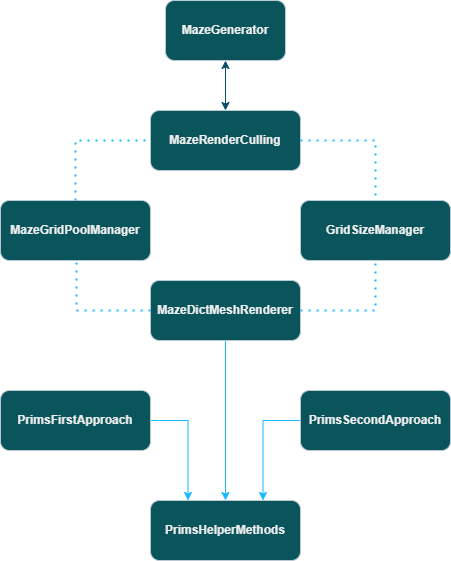

The diagram above was exported from draw.io. Its source (the exported page's mxGraphModel, read from the mxfile embedded in the PNG):
<mxGraphModel dx="792" dy="1180" grid="1" gridSize="10" guides="1" tooltips="1" connect="1" arrows="1" fold="1" page="1" pageScale="1" pageWidth="827" pageHeight="1169" math="0" shadow="0">
  <root>
    <mxCell id="0" />
    <mxCell id="1" parent="0" />
    <mxCell id="IxzXeJpysBdr6S93gWrk-1" value="&lt;p data-pm-slice=&quot;1 1 [&amp;quot;ordered_list&amp;quot;,{&amp;quot;spread&amp;quot;:false,&amp;quot;startingNumber&amp;quot;:1,&amp;quot;start&amp;quot;:464,&amp;quot;end&amp;quot;:1374},&amp;quot;regular_list_item&amp;quot;,{&amp;quot;start&amp;quot;:464,&amp;quot;end&amp;quot;:566}]&quot;&gt;&lt;strong&gt;MazeGenerator&lt;/strong&gt;&lt;/p&gt;" style="rounded=1;whiteSpace=wrap;html=1;labelBackgroundColor=none;fillColor=#09555B;strokeColor=#BAC8D3;fontColor=#EEEEEE;" parent="1" vertex="1">
      <mxGeometry x="354" y="210" width="120" height="60" as="geometry" />
    </mxCell>
    <mxCell id="IxzXeJpysBdr6S93gWrk-2" value="&lt;p data-pm-slice=&quot;1 1 [&amp;quot;ordered_list&amp;quot;,{&amp;quot;spread&amp;quot;:false,&amp;quot;startingNumber&amp;quot;:1,&amp;quot;start&amp;quot;:464,&amp;quot;end&amp;quot;:1374},&amp;quot;regular_list_item&amp;quot;,{&amp;quot;start&amp;quot;:567,&amp;quot;end&amp;quot;:689}]&quot;&gt;&lt;strong&gt;MazeGridPoolManager&lt;/strong&gt;&lt;/p&gt;" style="rounded=1;whiteSpace=wrap;html=1;labelBackgroundColor=none;fillColor=#09555B;strokeColor=#BAC8D3;fontColor=#EEEEEE;" parent="1" vertex="1">
      <mxGeometry x="189" y="410" width="150" height="60" as="geometry" />
    </mxCell>
    <mxCell id="IxzXeJpysBdr6S93gWrk-5" value="&lt;p data-pm-slice=&quot;1 1 [&amp;quot;ordered_list&amp;quot;,{&amp;quot;spread&amp;quot;:false,&amp;quot;startingNumber&amp;quot;:1,&amp;quot;start&amp;quot;:464,&amp;quot;end&amp;quot;:1374},&amp;quot;regular_list_item&amp;quot;,{&amp;quot;start&amp;quot;:690,&amp;quot;end&amp;quot;:806}]&quot;&gt;&lt;strong&gt;MazeRenderCulling&lt;/strong&gt;&lt;/p&gt;" style="rounded=1;whiteSpace=wrap;html=1;labelBackgroundColor=none;fillColor=#09555B;strokeColor=#BAC8D3;fontColor=#EEEEEE;" parent="1" vertex="1">
      <mxGeometry x="339" y="320" width="150" height="60" as="geometry" />
    </mxCell>
    <mxCell id="IxzXeJpysBdr6S93gWrk-18" style="edgeStyle=orthogonalEdgeStyle;rounded=0;orthogonalLoop=1;jettySize=auto;html=1;exitX=0.5;exitY=1;exitDx=0;exitDy=0;entryX=0.5;entryY=0;entryDx=0;entryDy=0;labelBackgroundColor=none;strokeColor=#1AB9FF;fontColor=default;" parent="1" source="IxzXeJpysBdr6S93gWrk-7" target="IxzXeJpysBdr6S93gWrk-9" edge="1">
      <mxGeometry relative="1" as="geometry" />
    </mxCell>
    <mxCell id="IxzXeJpysBdr6S93gWrk-7" value="&lt;p data-pm-slice=&quot;1 1 [&amp;quot;ordered_list&amp;quot;,{&amp;quot;spread&amp;quot;:false,&amp;quot;startingNumber&amp;quot;:1,&amp;quot;start&amp;quot;:464,&amp;quot;end&amp;quot;:1374},&amp;quot;regular_list_item&amp;quot;,{&amp;quot;start&amp;quot;:807,&amp;quot;end&amp;quot;:918}]&quot;&gt;&lt;strong&gt;MazeDictMeshRenderer&lt;/strong&gt;&lt;/p&gt;" style="rounded=1;whiteSpace=wrap;html=1;labelBackgroundColor=none;fillColor=#09555B;strokeColor=#BAC8D3;fontColor=#EEEEEE;" parent="1" vertex="1">
      <mxGeometry x="339" y="490" width="150" height="60" as="geometry" />
    </mxCell>
    <mxCell id="IxzXeJpysBdr6S93gWrk-8" value="&lt;p data-pm-slice=&quot;1 1 [&amp;quot;ordered_list&amp;quot;,{&amp;quot;spread&amp;quot;:false,&amp;quot;startingNumber&amp;quot;:1,&amp;quot;start&amp;quot;:464,&amp;quot;end&amp;quot;:1374},&amp;quot;regular_list_item&amp;quot;,{&amp;quot;start&amp;quot;:919,&amp;quot;end&amp;quot;:1029}]&quot;&gt;&lt;strong&gt;GridSizeManager&lt;/strong&gt;&lt;/p&gt;" style="rounded=1;whiteSpace=wrap;html=1;labelBackgroundColor=none;fillColor=#09555B;strokeColor=#BAC8D3;fontColor=#EEEEEE;" parent="1" vertex="1">
      <mxGeometry x="489" y="410" width="150" height="60" as="geometry" />
    </mxCell>
    <mxCell id="IxzXeJpysBdr6S93gWrk-9" value="&lt;p data-pm-slice=&quot;1 1 [&amp;quot;ordered_list&amp;quot;,{&amp;quot;spread&amp;quot;:false,&amp;quot;startingNumber&amp;quot;:1,&amp;quot;start&amp;quot;:464,&amp;quot;end&amp;quot;:1374},&amp;quot;regular_list_item&amp;quot;,{&amp;quot;start&amp;quot;:1030,&amp;quot;end&amp;quot;:1150}]&quot;&gt;&lt;strong&gt;PrimsHelperMethods&lt;/strong&gt;&lt;/p&gt;" style="rounded=1;whiteSpace=wrap;html=1;labelBackgroundColor=none;fillColor=#09555B;strokeColor=#BAC8D3;fontColor=#EEEEEE;" parent="1" vertex="1">
      <mxGeometry x="339" y="710" width="150" height="60" as="geometry" />
    </mxCell>
    <mxCell id="IxzXeJpysBdr6S93gWrk-20" style="edgeStyle=orthogonalEdgeStyle;rounded=0;orthogonalLoop=1;jettySize=auto;html=1;exitX=1;exitY=0.5;exitDx=0;exitDy=0;entryX=0.25;entryY=0;entryDx=0;entryDy=0;labelBackgroundColor=none;strokeColor=#1AB9FF;fontColor=default;" parent="1" source="IxzXeJpysBdr6S93gWrk-10" target="IxzXeJpysBdr6S93gWrk-9" edge="1">
      <mxGeometry relative="1" as="geometry" />
    </mxCell>
    <mxCell id="IxzXeJpysBdr6S93gWrk-10" value="&lt;p data-pm-slice=&quot;1 1 [&amp;quot;ordered_list&amp;quot;,{&amp;quot;spread&amp;quot;:false,&amp;quot;startingNumber&amp;quot;:1,&amp;quot;start&amp;quot;:464,&amp;quot;end&amp;quot;:1374},&amp;quot;regular_list_item&amp;quot;,{&amp;quot;start&amp;quot;:1151,&amp;quot;end&amp;quot;:1266}]&quot;&gt;&lt;strong&gt;PrimsFirstApproach&lt;/strong&gt;&lt;/p&gt;" style="rounded=1;whiteSpace=wrap;html=1;labelBackgroundColor=none;fillColor=#09555B;strokeColor=#BAC8D3;fontColor=#EEEEEE;" parent="1" vertex="1">
      <mxGeometry x="189" y="600" width="150" height="60" as="geometry" />
    </mxCell>
    <mxCell id="IxzXeJpysBdr6S93gWrk-19" style="edgeStyle=orthogonalEdgeStyle;rounded=0;orthogonalLoop=1;jettySize=auto;html=1;exitX=0;exitY=0.5;exitDx=0;exitDy=0;entryX=0.75;entryY=0;entryDx=0;entryDy=0;labelBackgroundColor=none;strokeColor=#1AB9FF;fontColor=default;" parent="1" source="IxzXeJpysBdr6S93gWrk-11" target="IxzXeJpysBdr6S93gWrk-9" edge="1">
      <mxGeometry relative="1" as="geometry" />
    </mxCell>
    <mxCell id="IxzXeJpysBdr6S93gWrk-11" value="&lt;p data-pm-slice=&quot;1 1 [&amp;quot;ordered_list&amp;quot;,{&amp;quot;spread&amp;quot;:false,&amp;quot;startingNumber&amp;quot;:1,&amp;quot;start&amp;quot;:464,&amp;quot;end&amp;quot;:1374},&amp;quot;regular_list_item&amp;quot;,{&amp;quot;start&amp;quot;:1267,&amp;quot;end&amp;quot;:1374}]&quot;&gt;&lt;strong&gt;PrimsSecondApproach&lt;/strong&gt;&lt;/p&gt;" style="rounded=1;whiteSpace=wrap;html=1;labelBackgroundColor=none;fillColor=#09555B;strokeColor=#BAC8D3;fontColor=#EEEEEE;" parent="1" vertex="1">
      <mxGeometry x="489" y="600" width="150" height="60" as="geometry" />
    </mxCell>
    <mxCell id="IxzXeJpysBdr6S93gWrk-16" value="" style="endArrow=none;dashed=1;html=1;dashPattern=1 3;strokeWidth=2;rounded=0;entryX=0.5;entryY=1;entryDx=0;entryDy=0;exitX=1;exitY=0.5;exitDx=0;exitDy=0;labelBackgroundColor=none;strokeColor=#1AB9FF;fontColor=default;" parent="1" source="IxzXeJpysBdr6S93gWrk-7" target="IxzXeJpysBdr6S93gWrk-8" edge="1">
      <mxGeometry width="50" height="50" relative="1" as="geometry">
        <mxPoint x="539" y="545" as="sourcePoint" />
        <mxPoint x="589" y="495" as="targetPoint" />
        <Array as="points">
          <mxPoint x="564" y="520" />
        </Array>
      </mxGeometry>
    </mxCell>
    <mxCell id="IxzXeJpysBdr6S93gWrk-21" value="" style="endArrow=classic;startArrow=classic;html=1;rounded=0;entryX=0.5;entryY=1;entryDx=0;entryDy=0;exitX=0.5;exitY=0;exitDx=0;exitDy=0;labelBackgroundColor=none;strokeColor=#0B4D6A;fontColor=default;" parent="1" source="IxzXeJpysBdr6S93gWrk-5" target="IxzXeJpysBdr6S93gWrk-1" edge="1">
      <mxGeometry width="50" height="50" relative="1" as="geometry">
        <mxPoint x="400" y="320" as="sourcePoint" />
        <mxPoint x="450" y="270" as="targetPoint" />
      </mxGeometry>
    </mxCell>
    <mxCell id="iDrCuOQGfC6foxCA49oB-1" value="" style="endArrow=none;dashed=1;html=1;dashPattern=1 3;strokeWidth=2;rounded=0;entryX=0.5;entryY=0;entryDx=0;entryDy=0;exitX=1;exitY=0.5;exitDx=0;exitDy=0;labelBackgroundColor=none;strokeColor=#1AB9FF;fontColor=default;" parent="1" target="IxzXeJpysBdr6S93gWrk-8" edge="1">
      <mxGeometry width="50" height="50" relative="1" as="geometry">
        <mxPoint x="489" y="350" as="sourcePoint" />
        <mxPoint x="564" y="300" as="targetPoint" />
        <Array as="points">
          <mxPoint x="564" y="350" />
        </Array>
      </mxGeometry>
    </mxCell>
    <mxCell id="iDrCuOQGfC6foxCA49oB-2" value="" style="endArrow=none;dashed=1;html=1;dashPattern=1 3;strokeWidth=2;rounded=0;entryX=0;entryY=0.5;entryDx=0;entryDy=0;exitX=0.5;exitY=0;exitDx=0;exitDy=0;labelBackgroundColor=none;strokeColor=#1AB9FF;fontColor=default;" parent="1" source="IxzXeJpysBdr6S93gWrk-2" target="IxzXeJpysBdr6S93gWrk-5" edge="1">
      <mxGeometry width="50" height="50" relative="1" as="geometry">
        <mxPoint x="226.5" y="320" as="sourcePoint" />
        <mxPoint x="301.5" y="380" as="targetPoint" />
        <Array as="points">
          <mxPoint x="264" y="350" />
        </Array>
      </mxGeometry>
    </mxCell>
    <mxCell id="iDrCuOQGfC6foxCA49oB-3" value="" style="endArrow=none;dashed=1;html=1;dashPattern=1 3;strokeWidth=2;rounded=0;entryX=0.5;entryY=1;entryDx=0;entryDy=0;exitX=0;exitY=0.5;exitDx=0;exitDy=0;labelBackgroundColor=none;strokeColor=#1AB9FF;fontColor=default;" parent="1" source="IxzXeJpysBdr6S93gWrk-7" edge="1">
      <mxGeometry width="50" height="50" relative="1" as="geometry">
        <mxPoint x="190" y="520" as="sourcePoint" />
        <mxPoint x="265" y="470" as="targetPoint" />
        <Array as="points">
          <mxPoint x="265" y="520" />
        </Array>
      </mxGeometry>
    </mxCell>
  </root>
</mxGraphModel>